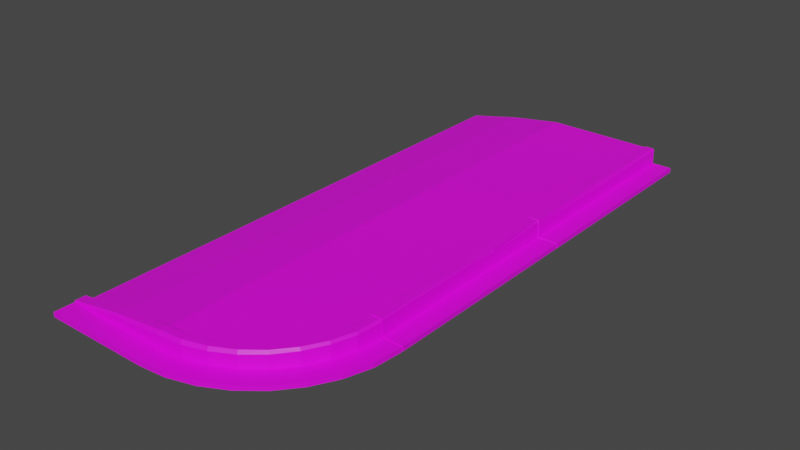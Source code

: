 # Source: Backhii_Sidewalk04.blend  (saved by Blender 3.1.7; exported with 4.5.12 LTS)
import bpy
from mathutils import Matrix  # noqa: F401  (used for matrix-valued properties, if any)

bpy.ops.wm.read_factory_settings(use_empty=True)
scene = bpy.context.scene
scene.name = 'Scene'

# ---- collections
col_collection = bpy.data.collections.new('Collection'); scene.collection.children.link(col_collection)

# ---- images (referenced by path relative to the original .blend; pixels are not part of the script)
import os
ASSET_DIR = os.environ.get("B2B_ASSET_DIR", "")  # directory of the original .blend (textures are referenced by path, not embedded)
HERE = os.path.dirname(os.path.abspath(__file__))  # packed textures are extracted next to this script under _unpacked/

def load_image(name, relpath, width, height, colorspace="sRGB"):
    """Load a texture the original file referenced (path relative to the .blend, or extracted next to this script)."""
    p = next((c for c in (os.path.join(HERE, relpath), os.path.join(ASSET_DIR, relpath)) if relpath and os.path.exists(c)), "")
    if p:
        img = bpy.data.images.load(p, check_existing=True)
        img.name = name
    else:  # same state as the original file: an image datablock whose file is absent (Cycles renders it pink)
        img = bpy.data.images.new(name, width, height)
        img.source = "FILE"
        img.filepath = "//" + (relpath or name)
    img.colorspace_settings.name = colorspace
    return img
img_788_png_002 = load_image('788.png.002', '788.png', 1024, 1024, 'sRGB')
img_788_png_001 = load_image('788.png.001', '788.png', 1024, 1024, 'sRGB')

# ---- materials (node trees are filled in below, after node groups)
mat_m_backhill_sidewalk = bpy.data.materials.new('M_Backhill_Sidewalk')
mat_m_backhill_sidewalk.use_transparent_shadow = False
mat_m_backhill_ground_snow = bpy.data.materials.new('M_Backhill_Ground_Snow')
mat_m_backhill_ground_snow.use_transparent_shadow = False

# ---- material node trees
mat_m_backhill_sidewalk.use_nodes = True; mat_m_backhill_sidewalk.node_tree.nodes.clear()
_N = mat_m_backhill_sidewalk.node_tree.nodes; _L = mat_m_backhill_sidewalk.node_tree.links
n0 = _N.new('ShaderNodeBsdfPrincipled'); n0.name = 'Principled BSDF'; n0.location = (10, 300)
n0.distribution = 'GGX'
n0.subsurface_method = 'RANDOM_WALK_SKIN'
n0.inputs[3].default_value = 1.45
n0.inputs[27].default_value = (0.0, 0.0, 0.0, 1.0)
n0.inputs[28].default_value = 1.0
n1 = _N.new('ShaderNodeOutputMaterial'); n1.name = 'Material Output'; n1.location = (300, 300)
n2 = _N.new('ShaderNodeTexImage'); n2.name = '이미지 텍스처'; n2.location = (-528, 26)
n2.image = img_788_png_002
_L.new(n0.outputs[0], n1.inputs[0])
_L.new(n2.outputs[0], n0.inputs[0])
n1.is_active_output = True
mat_m_backhill_ground_snow.use_nodes = True; mat_m_backhill_ground_snow.node_tree.nodes.clear()
_N = mat_m_backhill_ground_snow.node_tree.nodes; _L = mat_m_backhill_ground_snow.node_tree.links
n0 = _N.new('ShaderNodeBsdfPrincipled'); n0.name = 'Principled BSDF'; n0.location = (10, 300)
n0.distribution = 'GGX'
n0.subsurface_method = 'RANDOM_WALK_SKIN'
n0.inputs[3].default_value = 1.45
n0.inputs[27].default_value = (0.0, 0.0, 0.0, 1.0)
n0.inputs[28].default_value = 1.0
n1 = _N.new('ShaderNodeOutputMaterial'); n1.name = 'Material Output'; n1.location = (300, 300)
n2 = _N.new('ShaderNodeTexImage'); n2.name = '이미지 텍스처'; n2.location = (-629, 75)
n2.image = img_788_png_001
_L.new(n0.outputs[0], n1.inputs[0])
_L.new(n2.outputs[0], n0.inputs[0])
n1.is_active_output = True

# ---- world
world_world = bpy.data.worlds.new('World'); scene.world = world_world
world_world.use_nodes = True; world_world.node_tree.nodes.clear()
_N = world_world.node_tree.nodes; _L = world_world.node_tree.links
n0 = _N.new('ShaderNodeOutputWorld'); n0.name = 'World Output'; n0.location = (300, 300)
n1 = _N.new('ShaderNodeBackground'); n1.name = 'Background'; n1.location = (10, 300)
n1.inputs[0].default_value = (0.05088, 0.05088, 0.05088, 1.0)
_L.new(n1.outputs[0], n0.inputs[0])
n0.is_active_output = True
world_world.color = (0.05088, 0.05088, 0.05088)
world_world.use_sun_shadow = False
world_world.sun_shadow_jitter_overblur = 0.0

# ---- meshes
me_sm_backhill_sidewalk_03e_md_001 = bpy.data.meshes.new('SM_Backhill_Sidewalk_03e.md.001')
me_sm_backhill_sidewalk_03e_md_001.from_pydata([(0.01302, -7.949, 0.065), (0.0, -7.917, 4.848e-16), (0.01302, -7.949, 4.868e-16), (3.155, -4.0, 0.2962), (3.165, -4.0, 0.2392), (3.165, -3.981, 0.2964), (0.01302, -7.665, 0.065), (0.005, -7.655, 0.08), (0.0, -7.653, 4.686e-16), (3.15, -3.037, 0.3057), (3.165, -3.981, 0.2964), (3.165, -4.0, 0.2392), (3.165, -3.015, 0.2862), (3.15, -3.037, 0.3057), (3.145, -3.003, 0.2894), (3.13, -3.015, 0.3059), (3.165, -3.015, 0.2862), (3.165, -6.013, 0.0709), (3.122, -6.0, 0.2488), (3.165, -6.013, 0.267), (3.122, -6.0, 0.0409), (3.122, -6.0, 0.2488), (3.165, -5.992, 0.0709), (3.165, -5.993, 0.2808), (3.122, -6.0, 0.0409), (3.117, -6.0, 0.2739), (3.0, -6.0, 0.268), (3.03, -6.012, 0.293), (3.14, -6.013, 0.293), (3.0, -6.0, 0.268), (3.117, -6.0, 0.2739), (3.012, -5.987, 0.2962), (3.155, -5.991, 0.2962), (3.14, -6.013, 0.293), (3.165, -6.013, 0.267), (3.117, -6.0, 0.2739), (3.122, -6.0, 0.2488), (3.117, -6.0, 0.2739), (3.165, -5.993, 0.2808), (3.155, -5.991, 0.2962), (3.122, -6.0, 0.2488), (3.165, -0.02041, 0.0709), (3.122, -0.0004134, 0.2488), (3.165, -0.02041, 0.267), (3.122, -0.0004134, 0.0409), (3.14, -0.02041, 0.293), (3.165, -0.02041, 0.267), (3.117, -0.0004134, 0.2739), (3.122, -0.0004134, 0.2488), (3.417, -0.0004134, 0.0409), (3.122, -0.0004134, 0.0409), (3.165, -0.02041, 0.0709), (3.449, -0.02041, 0.0709), (3.449, -0.02041, 0.0059), (3.417, -0.0004134, 0.0409), (3.449, -0.02041, 0.0709), (3.417, -0.0004134, 0.0059), (3.165, -3.015, 0.0709), (3.153, -3.0, 0.26), (3.165, -3.015, 0.2862), (3.153, -3.0, 0.0409), (3.165, -3.015, 0.2862), (3.153, -3.0, 0.26), (3.144, -3.0, 0.286), (3.145, -3.003, 0.2894), (3.417, -3.0, 0.0409), (3.153, -3.0, 0.0409), (3.165, -3.015, 0.0709), (3.449, -3.015, 0.0709), (3.449, -3.015, 0.0059), (3.417, -3.0, 0.0409), (3.449, -3.015, 0.0709), (3.417, -3.0, 0.0059), (3.153, -3.0, 0.26), (3.153, -3.0, 0.0409), (3.165, -2.987, 0.0709), (3.165, -2.987, 0.2507), (3.165, -2.987, 0.2507), (3.155, -2.987, 0.3059), (3.144, -3.0, 0.286), (3.153, -3.0, 0.26), (3.165, -2.987, 0.0709), (3.417, -3.0, 0.0409), (3.449, -2.987, 0.0709), (3.153, -3.0, 0.0409), (3.449, -2.987, 0.0059), (3.449, -2.987, 0.0709), (3.417, -3.0, 0.0409), (3.417, -3.0, 0.0059), (3.0, -3.0, 0.268), (3.144, -3.0, 0.286), (3.012, -2.987, 0.3059), (3.155, -2.987, 0.3059), (3.03, -1.505, 0.2954), (3.008, -1.5, 0.2877), (3.012, -2.987, 0.3059), (3.03, -0.02041, 0.293), (3.117, -0.0004134, 0.2739), (3.0, 1.641e-17, 0.268), (3.03, -0.02041, 0.293), (3.14, -0.02041, 0.293), (0.0, -7.653, 4.686e-16), (0.005, -7.512, 0.08), (0.0, -7.5, 4.592e-16), (0.005, -7.655, 0.08), (0.0, -7.917, 4.848e-16), (0.01302, -7.665, 0.065), (0.0, -7.653, 4.686e-16), (0.01302, -7.949, 0.065), (3.165, -4.5, 0.2865), (3.165, -4.5, 0.0709), (3.165, -4.0, 0.2392), (3.165, -3.015, 0.0709), (3.165, -3.015, 0.2862), (3.048, -4.516, 0.2962), (3.157, -4.5, 0.2962), (3.155, -4.0, 0.2962), (3.012, -3.015, 0.3058), (3.165, -3.981, 0.2964), (3.15, -3.037, 0.3057), (3.13, -3.015, 0.3059), (3.131, -6.351, 0.2576), (3.165, -6.013, 0.0709), (3.165, -6.013, 0.267), (3.131, -6.351, 0.065), (3.033, -6.659, 0.2541), (3.033, -6.659, 0.065), (2.877, -6.943, 0.2506), (2.877, -6.943, 0.065), (2.669, -7.191, 0.2471), (2.669, -7.191, 0.065), (2.417, -7.394, 0.2436), (2.417, -7.394, 0.065), (2.13, -7.544, 0.24), (2.13, -7.544, 0.065), (1.819, -7.636, 0.2365), (1.819, -7.636, 0.065), (1.495, -7.665, 0.233), (1.495, -7.665, 0.065), (0.754, -7.665, 0.172), (0.754, -7.665, 0.065), (0.01302, -7.665, 0.065), (3.106, -6.346, 0.2874), (3.165, -6.013, 0.267), (3.14, -6.013, 0.293), (3.131, -6.351, 0.2576), (3.01, -6.65, 0.2877), (3.033, -6.659, 0.2541), (2.856, -6.929, 0.288), (2.877, -6.943, 0.2506), (2.651, -7.174, 0.2883), (2.669, -7.191, 0.2471), (2.417, -7.394, 0.2436), (2.403, -7.373, 0.2886), (2.13, -7.544, 0.24), (2.12, -7.521, 0.2889), (1.819, -7.636, 0.2365), (1.814, -7.611, 0.2892), (1.495, -7.665, 0.233), (1.495, -7.64, 0.2895), (0.75, -7.648, 0.2078), (0.754, -7.665, 0.172), (0.01302, -7.665, 0.065), (0.005, -7.655, 0.08), (2.999, -6.323, 0.2874), (3.14, -6.013, 0.293), (3.03, -6.012, 0.293), (3.106, -6.346, 0.2874), (2.909, -6.606, 0.2877), (3.01, -6.65, 0.2877), (2.856, -6.929, 0.288), (2.765, -6.867, 0.288), (2.651, -7.174, 0.2883), (2.574, -7.095, 0.2883), (2.403, -7.373, 0.2886), (2.343, -7.281, 0.2886), (2.079, -7.419, 0.2889), (2.12, -7.521, 0.2889), (1.814, -7.611, 0.2892), (1.794, -7.503, 0.2892), (1.495, -7.64, 0.2895), (1.495, -7.53, 0.2895), (0.75, -7.648, 0.2078), (0.75, -7.521, 0.2078), (0.005, -7.655, 0.08), (0.005, -7.512, 0.08), (3.048, -4.516, 0.2962), (3.012, -3.015, 0.3058), (3.008, -4.5, 0.2933), (3.01, -5.291, 0.2916), (3.028, -5.291, 0.2962), (3.012, -5.987, 0.2962), (3.165, -5.291, 0.2835), (3.155, -5.991, 0.2962), (3.165, -5.993, 0.2808), (3.156, -5.291, 0.2962), (3.165, -4.5, 0.2865), (3.157, -4.5, 0.2962), (3.155, -4.0, 0.2962), (3.165, -4.0, 0.2392), (3.165, -5.291, 0.2835), (3.165, -5.291, 0.0709), (3.165, -5.993, 0.2808), (3.165, -5.992, 0.0709), (3.028, -5.291, 0.2962), (3.012, -5.987, 0.2962), (3.155, -5.991, 0.2962), (3.156, -5.291, 0.2962), (3.155, -2.987, 0.3059), (3.03, -1.505, 0.2954), (3.012, -2.987, 0.3059), (3.14, -1.505, 0.2954), (3.03, -0.02041, 0.293), (3.14, -0.02041, 0.293), (3.449, -1.505, 0.0709), (3.165, -2.987, 0.0709), (3.449, -2.987, 0.0709), (3.165, -1.505, 0.0709), (3.449, -0.02041, 0.0709), (3.165, -0.02041, 0.0709), (3.449, -2.987, 0.0059), (3.449, -1.505, 0.0059), (3.449, -2.987, 0.0709), (3.449, -1.505, 0.0709), (3.449, -0.02041, 0.0059), (3.449, -0.02041, 0.0709), (3.012, -3.015, 0.3058), (3.13, -3.015, 0.3059), (3.0, -3.0, 0.268), (3.144, -3.0, 0.286), (3.145, -3.003, 0.2894), (0.754, -7.949, 0.065), (0.01302, -7.949, 0.065), (0.01302, -7.949, 4.868e-16), (0.754, -7.949, 4.868e-16), (1.495, -7.949, 0.065), (1.495, -7.949, 4.868e-16), (1.872, -7.915, 0.065), (1.872, -7.915, 4.846e-16), (2.236, -7.808, 0.065), (2.236, -7.808, 4.781e-16), (2.572, -7.632, 0.065), (2.572, -7.632, 4.673e-16), (2.868, -7.394, 0.065), (2.868, -7.394, 4.528e-16), (3.111, -7.104, 0.065), (3.111, -7.104, 4.35e-16), (3.294, -6.771, 0.065), (3.294, -6.771, 4.146e-16), (3.408, -6.41, 0.065), (3.408, -6.41, 3.925e-16), (3.449, -6.016, 0.0059), (3.449, -6.016, 0.0709), (0.7475, -7.499, 0.157), (0.0, -7.5, 4.592e-16), (0.005, -7.512, 0.08), (0.75, -7.521, 0.2078), (1.495, -7.499, 0.268), (1.495, -7.53, 0.2895), (1.788, -7.473, 0.268), (1.794, -7.503, 0.2892), (2.067, -7.39, 0.268), (2.079, -7.419, 0.2889), (2.326, -7.255, 0.268), (2.343, -7.281, 0.2886), (2.553, -7.073, 0.268), (2.574, -7.095, 0.2883), (2.74, -6.85, 0.268), (2.765, -6.867, 0.288), (2.881, -6.594, 0.268), (2.909, -6.606, 0.2877), (2.969, -6.316, 0.268), (2.999, -6.323, 0.2874), (3.03, -6.012, 0.293), (3.0, -6.0, 0.268), (0.01302, -7.949, 0.065), (0.754, -7.665, 0.065), (0.01302, -7.665, 0.065), (0.754, -7.949, 0.065), (1.495, -7.665, 0.065), (1.495, -7.949, 0.065), (1.819, -7.636, 0.065), (1.872, -7.915, 0.065), (2.236, -7.808, 0.065), (2.13, -7.544, 0.065), (2.572, -7.632, 0.065), (2.417, -7.394, 0.065), (2.868, -7.394, 0.065), (2.669, -7.191, 0.065), (3.111, -7.104, 0.065), (2.877, -6.943, 0.065), (3.294, -6.771, 0.065), (3.033, -6.659, 0.065), (3.131, -6.351, 0.065), (3.408, -6.41, 0.065), (3.449, -6.016, 0.0709), (3.165, -6.013, 0.0709), (3.449, -4.5, 0.0709), (3.449, -3.015, 0.0059), (3.449, -3.015, 0.0709), (3.449, -4.5, 0.0059), (3.449, -5.291, 0.0059), (3.449, -5.291, 0.0709), (3.449, -5.992, 0.0709), (3.449, -5.992, 0.0059), (3.165, -4.5, 0.0709), (3.449, -3.015, 0.0709), (3.165, -3.015, 0.0709), (3.449, -4.5, 0.0709), (3.449, -5.291, 0.0709), (3.165, -5.291, 0.0709), (3.165, -5.992, 0.0709), (3.449, -5.992, 0.0709), (3.417, -6.001, 0.0409), (3.165, -6.013, 0.0709), (3.449, -6.016, 0.0709), (3.122, -6.0, 0.0409), (3.165, -5.992, 0.0709), (3.449, -5.992, 0.0709), (3.449, -6.016, 0.0059), (3.417, -6.001, 0.0409), (3.449, -6.016, 0.0709), (3.417, -6.001, 0.0059), (3.449, -5.992, 0.0059), (3.449, -5.992, 0.0709), (3.165, -2.987, 0.2507), (3.14, -1.505, 0.2954), (3.155, -2.987, 0.3059), (3.165, -1.505, 0.2389), (3.165, -0.02041, 0.267), (3.14, -0.02041, 0.293), (3.165, -1.505, 0.2389), (3.165, -2.987, 0.2507), (3.165, -2.987, 0.0709), (3.165, -1.505, 0.0709), (3.165, -0.02041, 0.0709), (3.165, -0.02041, 0.267), (3.0, -4.5, 0.268), (3.0, -3.0, 0.268), (3.0, -5.291, 0.268), (3.01, -5.291, 0.2916), (3.012, -5.987, 0.2962), (3.0, -6.0, 0.268), (3.012, -2.987, 0.3059), (3.0, -1.5, 0.268), (3.0, -3.0, 0.268), (3.0, 1.641e-17, 0.268), (1.495, 1.641e-17, 0.268), (3.0, -1.5, 0.268), (3.0, 1.641e-17, 0.268), (1.495, -1.535, 0.268), (3.0, -3.0, 0.268), (0.7475, 9.614e-18, 0.157), (1.495, -5.291, 0.268), (3.0, -4.5, 0.268), (0.7475, -1.553, 0.157), (0.0, 0.0, 0.0), (3.0, -5.291, 0.268), (0.0, -1.571, 9.617e-17), (0.7475, -5.291, 0.157), (0.0, -5.291, 3.24e-16), (0.0, -5.998, 3.673e-16), (0.7475, -7.499, 0.157), (0.0, -7.5, 4.592e-16), (0.7475, -5.999, 0.157), (1.495, -7.499, 0.268), (1.495, -5.999, 0.268), (1.788, -7.473, 0.268), (3.0, -6.0, 0.268), (2.067, -7.39, 0.268), (2.969, -6.316, 0.268), (2.326, -7.255, 0.268), (2.881, -6.594, 0.268), (2.553, -7.073, 0.268), (2.74, -6.85, 0.268)], [], [(0, 1, 2), (3, 4, 5), (6, 7, 8), (9, 10, 11), (11, 12, 9), (13, 14, 15), (14, 13, 16), (17, 18, 19), (18, 17, 20), (21, 22, 23), (22, 21, 24), (25, 26, 27), (25, 27, 28), (29, 30, 31), (32, 31, 30), (33, 34, 35), (34, 36, 35), (37, 38, 39), (38, 37, 40), (41, 42, 43), (42, 41, 44), (45, 46, 47), (46, 48, 47), (49, 50, 51), (49, 51, 52), (53, 54, 55), (54, 53, 56), (57, 58, 59), (58, 57, 60), (61, 62, 63), (61, 63, 64), (65, 66, 67), (67, 68, 65), (69, 70, 71), (70, 69, 72), (73, 74, 75), (73, 75, 76), (77, 78, 79), (77, 79, 80), (81, 82, 83), (82, 81, 84), (85, 86, 87), (85, 87, 88), (89, 90, 91), (92, 91, 90), (93, 94, 95), (94, 93, 96), (97, 98, 99), (99, 100, 97), (101, 102, 103), (102, 101, 104), (105, 106, 107), (106, 105, 108), (109, 110, 111), (110, 112, 111), (112, 113, 111), (114, 115, 116), (116, 117, 114), (117, 116, 118), (117, 118, 119), (119, 120, 117), (121, 122, 123), (124, 122, 121), (125, 124, 121), (124, 125, 126), (127, 126, 125), (127, 128, 126), (129, 128, 127), (128, 129, 130), (131, 130, 129), (130, 131, 132), (133, 132, 131), (132, 133, 134), (135, 134, 133), (134, 135, 136), (137, 136, 135), (136, 137, 138), (139, 138, 137), (138, 139, 140), (139, 141, 140), (142, 143, 144), (143, 142, 145), (146, 145, 142), (145, 146, 147), (148, 147, 146), (147, 148, 149), (150, 149, 148), (149, 150, 151), (152, 151, 150), (150, 153, 152), (154, 152, 153), (153, 155, 154), (155, 156, 154), (155, 157, 156), (157, 158, 156), (157, 159, 158), (160, 158, 159), (158, 160, 161), (160, 162, 161), (162, 160, 163), (164, 165, 166), (167, 165, 164), (168, 167, 164), (167, 168, 169), (168, 170, 169), (168, 171, 170), (171, 172, 170), (172, 171, 173), (173, 174, 172), (174, 173, 175), (176, 174, 175), (174, 176, 177), (176, 178, 177), (178, 176, 179), (179, 180, 178), (180, 179, 181), (181, 182, 180), (182, 181, 183), (184, 182, 183), (184, 183, 185), (186, 187, 188), (189, 186, 188), (186, 189, 190), (190, 189, 191), (192, 193, 194), (193, 192, 195), (196, 195, 192), (195, 196, 197), (196, 198, 197), (198, 196, 199), (200, 110, 109), (201, 110, 200), (202, 201, 200), (201, 202, 203), (204, 205, 206), (206, 207, 204), (114, 204, 207), (207, 115, 114), (208, 209, 210), (209, 208, 211), (212, 209, 211), (211, 213, 212), (214, 215, 216), (215, 214, 217), (218, 217, 214), (217, 218, 219), (220, 221, 222), (222, 221, 223), (221, 224, 223), (223, 224, 225), (226, 227, 228), (227, 229, 228), (229, 227, 230), (231, 232, 233), (231, 233, 234), (235, 231, 234), (235, 234, 236), (236, 237, 235), (237, 236, 238), (239, 237, 238), (239, 238, 240), (241, 239, 240), (241, 240, 242), (243, 241, 242), (243, 242, 244), (244, 245, 243), (245, 244, 246), (247, 245, 246), (246, 248, 247), (248, 249, 247), (249, 248, 250), (251, 249, 250), (249, 251, 252), (253, 254, 255), (255, 256, 253), (257, 253, 256), (257, 256, 258), (258, 259, 257), (259, 258, 260), (260, 261, 259), (261, 260, 262), (262, 263, 261), (263, 262, 264), (264, 265, 263), (265, 264, 266), (266, 267, 265), (267, 266, 268), (269, 267, 268), (269, 268, 270), (271, 269, 270), (270, 272, 271), (273, 271, 272), (271, 273, 274), (275, 276, 277), (275, 278, 276), (278, 279, 276), (278, 280, 279), (280, 281, 279), (281, 280, 282), (283, 281, 282), (281, 283, 284), (285, 284, 283), (284, 285, 286), (287, 286, 285), (286, 287, 288), (289, 288, 287), (288, 289, 290), (291, 290, 289), (290, 291, 292), (293, 292, 291), (291, 294, 293), (293, 294, 295), (293, 295, 296), (297, 298, 299), (300, 298, 297), (301, 300, 297), (297, 302, 301), (303, 301, 302), (304, 301, 303), (305, 306, 307), (308, 306, 305), (309, 308, 305), (305, 310, 309), (311, 309, 310), (312, 309, 311), (313, 314, 315), (313, 316, 314), (313, 317, 316), (317, 313, 318), (319, 320, 321), (320, 319, 322), (323, 320, 322), (323, 324, 320), (325, 326, 327), (326, 325, 328), (329, 326, 328), (326, 329, 330), (331, 332, 333), (333, 334, 331), (334, 335, 331), (331, 335, 336), (337, 187, 338), (187, 337, 188), (339, 188, 337), (188, 339, 340), (339, 341, 340), (341, 339, 342), (343, 344, 345), (344, 343, 94), (96, 344, 94), (344, 96, 346), (347, 348, 349), (348, 347, 350), (350, 351, 348), (352, 350, 347), (353, 351, 350), (351, 353, 354), (350, 352, 355), (353, 350, 355), (356, 355, 352), (354, 353, 357), (355, 356, 358), (359, 355, 358), (355, 359, 353), (358, 360, 359), (361, 359, 360), (362, 361, 363), (359, 361, 364), (361, 362, 364), (364, 353, 359), (365, 364, 362), (353, 364, 366), (364, 365, 366), (366, 357, 353), (367, 366, 365), (366, 368, 357), (369, 366, 367), (366, 370, 368), (371, 366, 369), (366, 372, 370), (366, 371, 373), (366, 374, 372), (366, 373, 374)])
me_sm_backhill_sidewalk_03e_md_001.polygons.foreach_set('material_index', [0, 0, 0, 0, 0, 0, 0, 0, 0, 0, 0, 0, 0, 0, 0, 0, 0, 0, 0, 0, 0, 0, 0, 0, 0, 0, 0, 0, 0, 0, 0, 0, 0, 0, 0, 0, 0, 0, 0, 0, 0, 0, 0, 0, 0, 0, 0, 0, 0, 0, 0, 0, 0, 0, 0, 0, 0, 0, 0, 0, 0, 0, 0, 0, 0, 0, 0, 0, 0, 0, 0, 0, 0, 0, 0, 0, 0, 0, 0, 0, 0, 0, 0, 0, 0, 0, 0, 0, 0, 0, 0, 0, 0, 0, 0, 0, 0, 0, 0, 0, 0, 0, 0, 0, 0, 0, 0, 0, 0, 0, 0, 0, 0, 0, 0, 0, 0, 0, 0, 0, 0, 0, 0, 0, 0, 0, 0, 0, 0, 0, 0, 0, 0, 0, 0, 0, 0, 0, 0, 0, 0, 0, 0, 0, 0, 0, 0, 0, 0, 0, 0, 0, 0, 0, 0, 0, 0, 0, 0, 0, 0, 0, 0, 0, 0, 0, 0, 0, 0, 0, 0, 0, 0, 0, 0, 0, 0, 0, 0, 0, 0, 0, 0, 0, 0, 0, 0, 0, 0, 0, 0, 0, 0, 0, 0, 0, 0, 0, 0, 0, 0, 0, 0, 0, 0, 0, 0, 0, 0, 0, 0, 0, 0, 0, 0, 0, 0, 0, 0, 0, 0, 0, 0, 0, 0, 0, 0, 0, 0, 0, 0, 0, 0, 0, 0, 0, 0, 0, 0, 0, 0, 1, 1, 1, 1, 1, 1, 1, 1, 1, 1, 2, 2, 2, 2, 2, 2, 2, 2, 2, 2, 2, 2, 2, 2, 2, 2, 2, 2, 2, 2, 2, 2, 2, 2, 2, 2, 2, 2, 2, 2, 2, 2])
_uv = me_sm_backhill_sidewalk_03e_md_001.uv_layers.new(name='UV_SINGLE')
_uv.uv.foreach_set('vector', [0.9824, 0.9775, 1.0, 0.9724, 0.9844, 0.9859, 0.1554, 0.4912, 0.1392, 0.4917, 0.153, 0.4893, 0.9727, 0.941, 0.9731, 0.9388, 0.9922, 0.9375, 0.151, 0.375, 0.153, 0.4893, 0.1392, 0.4917, 0.1392, 0.4917, 0.1448, 0.3726, 0.151, 0.375, 0.151, 0.375, 0.1504, 0.3706, 0.1555, 0.3726, 0.1504, 0.3706, 0.151, 0.375, 0.1448, 0.3726, 0.1165, 0.7375, 0.1591, 0.7317, 0.1626, 0.7356, 0.1591, 0.7317, 0.1165, 0.7375, 0.1205, 0.7334, 0.1591, 0.7317, 0.1151, 0.7295, 0.1631, 0.7278, 0.1151, 0.7295, 0.1591, 0.7317, 0.1205, 0.7334, 0.1721, 0.7312, 0.208, 0.7302, 0.198, 0.7329, 0.1721, 0.7312, 0.198, 0.7329, 0.1703, 0.7349, 0.208, 0.7302, 0.1721, 0.7312, 0.2008, 0.7283, 0.1669, 0.7275, 0.2008, 0.7283, 0.1721, 0.7312, 0.1703, 0.7349, 0.1626, 0.7356, 0.1721, 0.7312, 0.1626, 0.7356, 0.1591, 0.7317, 0.1721, 0.7312, 0.1721, 0.7312, 0.1631, 0.7278, 0.1669, 0.7275, 0.1631, 0.7278, 0.1721, 0.7312, 0.1591, 0.7317, 0.08856, 0.006836, 0.1366, 0.002441, 0.1383, 0.007812, 0.1366, 0.002441, 0.08856, 0.006836, 0.09314, 0.001953, 0.1472, 0.007812, 0.1383, 0.007812, 0.1497, 0.003418, 0.1383, 0.007812, 0.1366, 0.002441, 0.1497, 0.003418, 0.02209, 0.003906, 0.09314, 0.001953, 0.08856, 0.006836, 0.02209, 0.003906, 0.08856, 0.006836, 0.01627, 0.007812, -3.055e-05, 0.007324, 0.02209, 0.003906, 0.01627, 0.007812, 0.02209, 0.003906, -3.055e-05, 0.007324, 0.007919, 0.0, 0.08978, 0.373, 0.1381, 0.3701, 0.1448, 0.3726, 0.1381, 0.3701, 0.08978, 0.373, 0.08685, 0.3701, 0.1448, 0.3726, 0.1381, 0.3701, 0.1503, 0.3701, 0.1448, 0.3726, 0.1503, 0.3701, 0.1504, 0.3706, 0.02309, 0.3706, 0.08685, 0.3701, 0.08978, 0.373, 0.08978, 0.373, 0.01816, 0.375, 0.02309, 0.3706, 0.002234, 0.375, 0.02309, 0.3706, 0.01816, 0.375, 0.02309, 0.3706, 0.002234, 0.375, 0.008362, 0.3706, 0.1381, 0.3701, 0.08685, 0.3701, 0.08966, 0.3672, 0.1381, 0.3701, 0.08966, 0.3672, 0.1355, 0.3677, 0.1355, 0.3677, 0.1497, 0.3677, 0.1503, 0.3701, 0.1355, 0.3677, 0.1503, 0.3701, 0.1381, 0.3701, 0.08966, 0.3672, 0.02309, 0.3706, 0.01797, 0.3667, 0.02309, 0.3706, 0.08966, 0.3672, 0.08685, 0.3701, 0.002071, 0.3667, 0.01797, 0.3667, 0.02309, 0.3706, 0.002071, 0.3667, 0.02309, 0.3706, 0.008362, 0.3706, 0.1956, 0.3696, 0.1503, 0.3701, 0.1858, 0.3677, 0.1497, 0.3677, 0.1858, 0.3677, 0.1503, 0.3701, 0.1788, 0.188, 0.1849, 0.187, 0.1858, 0.3677, 0.1849, 0.187, 0.1788, 0.188, 0.1753, 0.007324, 0.1497, 0.003418, 0.1853, 0.004883, 0.1753, 0.007324, 0.1753, 0.007324, 0.1472, 0.007812, 0.1497, 0.003418, 0.9922, 0.9375, 0.9722, 0.9225, 0.9805, 0.9143, 0.9722, 0.9225, 0.9922, 0.9375, 0.9731, 0.9388, 1.0, 0.9724, 0.9727, 0.941, 0.9922, 0.9375, 0.9727, 0.941, 1.0, 0.9724, 0.9824, 0.9775, 0.1547, 0.5518, 0.09955, 0.5525, 0.1392, 0.4917, 0.09955, 0.5525, 0.08978, 0.373, 0.1392, 0.4917, 0.08978, 0.373, 0.1448, 0.3726, 0.1392, 0.4917, 0.186, 0.5532, 0.1578, 0.5518, 0.1554, 0.4912, 0.1554, 0.4912, 0.186, 0.3716, 0.186, 0.5532, 0.186, 0.3716, 0.1554, 0.4912, 0.153, 0.4893, 0.186, 0.3716, 0.153, 0.4893, 0.151, 0.375, 0.151, 0.375, 0.1555, 0.3726, 0.186, 0.3716, 0.1736, 0.7731, 0.1165, 0.7375, 0.1626, 0.7356, 0.1267, 0.7782, 0.1165, 0.7375, 0.1736, 0.7731, 0.197, 0.8092, 0.1267, 0.7782, 0.1736, 0.7731, 0.1267, 0.7782, 0.197, 0.8092, 0.1519, 0.818, 0.2349, 0.8435, 0.1519, 0.818, 0.197, 0.8092, 0.2349, 0.8435, 0.1937, 0.8561, 0.1519, 0.818, 0.2866, 0.874, 0.1937, 0.8561, 0.2349, 0.8435, 0.1937, 0.8561, 0.2866, 0.874, 0.2517, 0.8901, 0.3506, 0.8994, 0.2517, 0.8901, 0.2866, 0.874, 0.2517, 0.8901, 0.3506, 0.8994, 0.3235, 0.9182, 0.4238, 0.9183, 0.3235, 0.9182, 0.3506, 0.8994, 0.3235, 0.9182, 0.4238, 0.9183, 0.4058, 0.9388, 0.5034, 0.9301, 0.4058, 0.9388, 0.4238, 0.9183, 0.4058, 0.9388, 0.5034, 0.9301, 0.4944, 0.9512, 0.5854, 0.9348, 0.4944, 0.9512, 0.5034, 0.9301, 0.4944, 0.9512, 0.5854, 0.9348, 0.584, 0.9554, 0.7769, 0.9387, 0.584, 0.9554, 0.5854, 0.9348, 0.584, 0.9554, 0.7769, 0.9387, 0.7793, 0.9518, 0.7769, 0.9387, 0.9727, 0.941, 0.7793, 0.9518, 0.1826, 0.772, 0.1626, 0.7356, 0.1703, 0.7349, 0.1626, 0.7356, 0.1826, 0.772, 0.1736, 0.7731, 0.2064, 0.8074, 0.1736, 0.7731, 0.1826, 0.772, 0.1736, 0.7731, 0.2064, 0.8074, 0.197, 0.8092, 0.2441, 0.8406, 0.197, 0.8092, 0.2064, 0.8074, 0.197, 0.8092, 0.2441, 0.8406, 0.2349, 0.8435, 0.2952, 0.87, 0.2349, 0.8435, 0.2441, 0.8406, 0.2349, 0.8435, 0.2952, 0.87, 0.2866, 0.874, 0.3506, 0.8994, 0.2866, 0.874, 0.2952, 0.87, 0.2952, 0.87, 0.3579, 0.8942, 0.3506, 0.8994, 0.4238, 0.9183, 0.3506, 0.8994, 0.3579, 0.8942, 0.3579, 0.8942, 0.4292, 0.9122, 0.4238, 0.9183, 0.4292, 0.9122, 0.5034, 0.9301, 0.4238, 0.9183, 0.4292, 0.9122, 0.5063, 0.9233, 0.5034, 0.9301, 0.5063, 0.9233, 0.5854, 0.9348, 0.5034, 0.9301, 0.5063, 0.9233, 0.5854, 0.9275, 0.5854, 0.9348, 0.7773, 0.9339, 0.5854, 0.9348, 0.5854, 0.9275, 0.5854, 0.9348, 0.7773, 0.9339, 0.7769, 0.9387, 0.7773, 0.9339, 0.9727, 0.941, 0.7769, 0.9387, 0.9727, 0.941, 0.7773, 0.9339, 0.9731, 0.9388, 0.2084, 0.7688, 0.1703, 0.7349, 0.198, 0.7329, 0.1826, 0.772, 0.1703, 0.7349, 0.2084, 0.7688, 0.2312, 0.8024, 0.1826, 0.772, 0.2084, 0.7688, 0.1826, 0.772, 0.2312, 0.8024, 0.2064, 0.8074, 0.2312, 0.8024, 0.2441, 0.8406, 0.2064, 0.8074, 0.2312, 0.8024, 0.2668, 0.8335, 0.2441, 0.8406, 0.2668, 0.8335, 0.2952, 0.87, 0.2441, 0.8406, 0.2952, 0.87, 0.2668, 0.8335, 0.3149, 0.8608, 0.3149, 0.8608, 0.3579, 0.8942, 0.2952, 0.87, 0.3579, 0.8942, 0.3149, 0.8608, 0.3733, 0.8834, 0.4399, 0.9001, 0.3579, 0.8942, 0.3733, 0.8834, 0.3579, 0.8942, 0.4399, 0.9001, 0.4292, 0.9122, 0.4399, 0.9001, 0.5063, 0.9233, 0.4292, 0.9122, 0.5063, 0.9233, 0.4399, 0.9001, 0.5122, 0.9106, 0.5122, 0.9106, 0.5854, 0.9275, 0.5063, 0.9233, 0.5854, 0.9275, 0.5122, 0.9106, 0.5874, 0.9144, 0.5874, 0.9144, 0.7773, 0.9339, 0.5854, 0.9275, 0.7773, 0.9339, 0.5874, 0.9144, 0.7793, 0.9186, 0.9731, 0.9388, 0.7773, 0.9339, 0.7793, 0.9186, 0.9731, 0.9388, 0.7793, 0.9186, 0.9722, 0.9225, 0.186, 0.5532, 0.186, 0.3716, 0.1959, 0.5513, 0.2006, 0.6462, 0.186, 0.5532, 0.1959, 0.5513, 0.186, 0.5532, 0.2006, 0.6462, 0.1958, 0.6465, 0.1958, 0.6465, 0.2006, 0.6462, 0.2008, 0.7283, 0.1598, 0.6467, 0.1669, 0.7275, 0.1631, 0.7278, 0.1669, 0.7275, 0.1598, 0.6467, 0.1637, 0.6467, 0.1547, 0.5518, 0.1637, 0.6467, 0.1598, 0.6467, 0.1637, 0.6467, 0.1547, 0.5518, 0.1578, 0.5518, 0.1547, 0.5518, 0.1554, 0.4912, 0.1578, 0.5518, 0.1554, 0.4912, 0.1547, 0.5518, 0.1392, 0.4917, 0.1598, 0.6467, 0.09955, 0.5525, 0.1547, 0.5518, 0.1067, 0.6477, 0.09955, 0.5525, 0.1598, 0.6467, 0.1631, 0.7278, 0.1067, 0.6477, 0.1598, 0.6467, 0.1067, 0.6477, 0.1631, 0.7278, 0.1151, 0.7295, 0.1958, 0.6465, 0.2008, 0.7283, 0.1669, 0.7275, 0.1669, 0.7275, 0.1637, 0.6467, 0.1958, 0.6465, 0.186, 0.5532, 0.1958, 0.6465, 0.1637, 0.6467, 0.1637, 0.6467, 0.1578, 0.5518, 0.186, 0.5532, 0.1497, 0.3677, 0.1788, 0.188, 0.1858, 0.3677, 0.1788, 0.188, 0.1497, 0.3677, 0.1504, 0.188, 0.1753, 0.007324, 0.1788, 0.188, 0.1504, 0.188, 0.1504, 0.188, 0.1472, 0.007812, 0.1753, 0.007324, 0.01811, 0.188, 0.08966, 0.3672, 0.01797, 0.3667, 0.08966, 0.3672, 0.01811, 0.188, 0.09119, 0.188, 0.01627, 0.007812, 0.09119, 0.188, 0.01811, 0.188, 0.09119, 0.188, 0.01627, 0.007812, 0.08856, 0.006836, 0.002071, 0.3667, 0.001397, 0.188, 0.01797, 0.3667, 0.01797, 0.3667, 0.001397, 0.188, 0.01811, 0.188, 0.001397, 0.188, -3.055e-05, 0.007324, 0.01811, 0.188, 0.01811, 0.188, -3.055e-05, 0.007324, 0.01627, 0.007812, 0.186, 0.3716, 0.1555, 0.3726, 0.1956, 0.3696, 0.1555, 0.3726, 0.1503, 0.3701, 0.1956, 0.3696, 0.1503, 0.3701, 0.1555, 0.3726, 0.1504, 0.3706, 0.7847, 0.9871, 0.9824, 0.9775, 0.9844, 0.9859, 0.7847, 0.9871, 0.9844, 0.9859, 0.7861, 0.9953, 0.5859, 0.9916, 0.7847, 0.9871, 0.7861, 0.9953, 0.5859, 0.9916, 0.7861, 0.9953, 0.5859, 1.0, 0.5859, 1.0, 0.48, 0.9882, 0.5859, 0.9916, 0.48, 0.9882, 0.5859, 1.0, 0.4768, 0.9968, 0.3752, 0.9743, 0.48, 0.9882, 0.4768, 0.9968, 0.3752, 0.9743, 0.4768, 0.9968, 0.3684, 0.9826, 0.2778, 0.9502, 0.3752, 0.9743, 0.3684, 0.9826, 0.2778, 0.9502, 0.3684, 0.9826, 0.2673, 0.9576, 0.1932, 0.9169, 0.2778, 0.9502, 0.2673, 0.9576, 0.1932, 0.9169, 0.2673, 0.9576, 0.1796, 0.9232, 0.1796, 0.9232, 0.126, 0.8764, 0.1932, 0.9169, 0.126, 0.8764, 0.1796, 0.9232, 0.1101, 0.881, 0.07941, 0.8312, 0.126, 0.8764, 0.1101, 0.881, 0.1101, 0.881, 0.06241, 0.8341, 0.07941, 0.8312, 0.06241, 0.8341, 0.05432, 0.7847, 0.07941, 0.8312, 0.05432, 0.7847, 0.06241, 0.8341, 0.0376, 0.7859, 0.034, 0.7388, 0.05432, 0.7847, 0.0376, 0.7859, 0.05432, 0.7847, 0.034, 0.7388, 0.048, 0.7388, 0.7822, 0.912, 0.9805, 0.9143, 0.9722, 0.9225, 0.9722, 0.9225, 0.7793, 0.9186, 0.7822, 0.912, 0.5884, 0.9099, 0.7822, 0.912, 0.7793, 0.9186, 0.5884, 0.9099, 0.7793, 0.9186, 0.5874, 0.9144, 0.5874, 0.9144, 0.5142, 0.9062, 0.5884, 0.9099, 0.5142, 0.9062, 0.5874, 0.9144, 0.5122, 0.9106, 0.5122, 0.9106, 0.4436, 0.8961, 0.5142, 0.9062, 0.4436, 0.8961, 0.5122, 0.9106, 0.4399, 0.9001, 0.4399, 0.9001, 0.3787, 0.8797, 0.4436, 0.8961, 0.3787, 0.8797, 0.4399, 0.9001, 0.3733, 0.8834, 0.3733, 0.8834, 0.3215, 0.8578, 0.3787, 0.8797, 0.3215, 0.8578, 0.3733, 0.8834, 0.3149, 0.8608, 0.3149, 0.8608, 0.2747, 0.8311, 0.3215, 0.8578, 0.2747, 0.8311, 0.3149, 0.8608, 0.2668, 0.8335, 0.2394, 0.8008, 0.2747, 0.8311, 0.2668, 0.8335, 0.2394, 0.8008, 0.2668, 0.8335, 0.2312, 0.8024, 0.2169, 0.7678, 0.2394, 0.8008, 0.2312, 0.8024, 0.2312, 0.8024, 0.2084, 0.7688, 0.2169, 0.7678, 0.198, 0.7329, 0.2169, 0.7678, 0.2084, 0.7688, 0.2169, 0.7678, 0.198, 0.7329, 0.208, 0.7302, 0.9824, 0.9775, 0.7793, 0.9518, 0.9727, 0.941, 0.9824, 0.9775, 0.7847, 0.9871, 0.7793, 0.9518, 0.7847, 0.9871, 0.584, 0.9554, 0.7793, 0.9518, 0.7847, 0.9871, 0.5859, 0.9916, 0.584, 0.9554, 0.5859, 0.9916, 0.4944, 0.9512, 0.584, 0.9554, 0.4944, 0.9512, 0.5859, 0.9916, 0.48, 0.9882, 0.3752, 0.9743, 0.4944, 0.9512, 0.48, 0.9882, 0.4944, 0.9512, 0.3752, 0.9743, 0.4058, 0.9388, 0.2778, 0.9502, 0.4058, 0.9388, 0.3752, 0.9743, 0.4058, 0.9388, 0.2778, 0.9502, 0.3235, 0.9182, 0.1932, 0.9169, 0.3235, 0.9182, 0.2778, 0.9502, 0.3235, 0.9182, 0.1932, 0.9169, 0.2517, 0.8901, 0.126, 0.8764, 0.2517, 0.8901, 0.1932, 0.9169, 0.2517, 0.8901, 0.126, 0.8764, 0.1937, 0.8561, 0.07941, 0.8312, 0.1937, 0.8561, 0.126, 0.8764, 0.1937, 0.8561, 0.07941, 0.8312, 0.1519, 0.818, 0.1267, 0.7782, 0.1519, 0.818, 0.07941, 0.8312, 0.07941, 0.8312, 0.05432, 0.7847, 0.1267, 0.7782, 0.1267, 0.7782, 0.05432, 0.7847, 0.048, 0.7388, 0.1267, 0.7782, 0.048, 0.7388, 0.1165, 0.7375, 0.02692, 0.5535, 0.002234, 0.375, 0.01816, 0.375, 0.01025, 0.5537, 0.002234, 0.375, 0.02692, 0.5535, 0.01894, 0.6499, 0.01025, 0.5537, 0.02692, 0.5535, 0.02692, 0.5535, 0.03537, 0.6494, 0.01894, 0.6499, 0.0473, 0.7307, 0.01894, 0.6499, 0.03537, 0.6494, 0.03278, 0.7314, 0.01894, 0.6499, 0.0473, 0.7307, 0.09955, 0.5525, 0.01816, 0.375, 0.08978, 0.373, 0.02692, 0.5535, 0.01816, 0.375, 0.09955, 0.5525, 0.03537, 0.6494, 0.02692, 0.5535, 0.09955, 0.5525, 0.09955, 0.5525, 0.1067, 0.6477, 0.03537, 0.6494, 0.1151, 0.7295, 0.03537, 0.6494, 0.1067, 0.6477, 0.0473, 0.7307, 0.03537, 0.6494, 0.1151, 0.7295, 0.05292, 0.7344, 0.1165, 0.7375, 0.048, 0.7388, 0.05292, 0.7344, 0.1205, 0.7334, 0.1165, 0.7375, 0.05292, 0.7344, 0.1151, 0.7295, 0.1205, 0.7334, 0.1151, 0.7295, 0.05292, 0.7344, 0.0473, 0.7307, 0.034, 0.7388, 0.05292, 0.7344, 0.048, 0.7388, 0.05292, 0.7344, 0.034, 0.7388, 0.03915, 0.7349, 0.03278, 0.7314, 0.05292, 0.7344, 0.03915, 0.7349, 0.03278, 0.7314, 0.0473, 0.7307, 0.05292, 0.7344, 0.1355, 0.3677, 0.1504, 0.188, 0.1497, 0.3677, 0.1504, 0.188, 0.1355, 0.3677, 0.1345, 0.188, 0.1383, 0.007812, 0.1504, 0.188, 0.1345, 0.188, 0.1504, 0.188, 0.1383, 0.007812, 0.1472, 0.007812, 0.1345, 0.188, 0.1355, 0.3677, 0.08966, 0.3672, 0.08966, 0.3672, 0.09119, 0.188, 0.1345, 0.188, 0.09119, 0.188, 0.08856, 0.006836, 0.1345, 0.188, 0.1345, 0.188, 0.08856, 0.006836, 0.1383, 0.007812, 0.2028, 0.5513, 0.186, 0.3716, 0.1956, 0.3696, 0.186, 0.3716, 0.2028, 0.5513, 0.1959, 0.5513, 0.207, 0.6462, 0.1959, 0.5513, 0.2028, 0.5513, 0.1959, 0.5513, 0.207, 0.6462, 0.2006, 0.6462, 0.207, 0.6462, 0.2008, 0.7283, 0.2006, 0.6462, 0.2008, 0.7283, 0.207, 0.6462, 0.208, 0.7302, 0.1858, 0.3677, 0.1904, 0.187, 0.1956, 0.3696, 0.1904, 0.187, 0.1858, 0.3677, 0.1849, 0.187, 0.1753, 0.007324, 0.1904, 0.187, 0.1849, 0.187, 0.1904, 0.187, 0.1753, 0.007324, 0.1853, 0.004883, 0.5737, 0.002441, 0.1904, 0.187, 0.1853, 0.004883, 0.1904, 0.187, 0.5737, 0.002441, 0.5786, 0.189, 0.5786, 0.189, 0.1956, 0.3696, 0.1904, 0.187, 0.769, 0.001465, 0.5786, 0.189, 0.5737, 0.002441, 0.5913, 0.6448, 0.1956, 0.3696, 0.5786, 0.189, 0.1956, 0.3696, 0.5913, 0.6448, 0.2028, 0.5513, 0.5786, 0.189, 0.769, 0.001465, 0.7739, 0.1899, 0.5913, 0.6448, 0.5786, 0.189, 0.7739, 0.1899, 0.9663, 0.0, 0.7739, 0.1899, 0.769, 0.001465, 0.2028, 0.5513, 0.5913, 0.6448, 0.207, 0.6462, 0.7739, 0.1899, 0.9663, 0.0, 0.9712, 0.1909, 0.7856, 0.6438, 0.7739, 0.1899, 0.9712, 0.1909, 0.7739, 0.1899, 0.7856, 0.6438, 0.5913, 0.6448, 0.9712, 0.1909, 0.9834, 0.6431, 0.7856, 0.6438, 0.9844, 0.7302, 0.7856, 0.6438, 0.9834, 0.6431, 0.7822, 0.912, 0.9844, 0.7302, 0.9805, 0.9143, 0.7856, 0.6438, 0.9844, 0.7302, 0.7861, 0.73, 0.9844, 0.7302, 0.7822, 0.912, 0.7861, 0.73, 0.7861, 0.73, 0.5913, 0.6448, 0.7856, 0.6438, 0.5884, 0.9099, 0.7861, 0.73, 0.7822, 0.912, 0.5913, 0.6448, 0.7861, 0.73, 0.5913, 0.73, 0.7861, 0.73, 0.5884, 0.9099, 0.5913, 0.73, 0.5913, 0.73, 0.207, 0.6462, 0.5913, 0.6448, 0.5142, 0.9062, 0.5913, 0.73, 0.5884, 0.9099, 0.5913, 0.73, 0.208, 0.7302, 0.207, 0.6462, 0.4436, 0.8961, 0.5913, 0.73, 0.5142, 0.9062, 0.5913, 0.73, 0.2169, 0.7678, 0.208, 0.7302, 0.3787, 0.8797, 0.5913, 0.73, 0.4436, 0.8961, 0.5913, 0.73, 0.2394, 0.8008, 0.2169, 0.7678, 0.5913, 0.73, 0.3787, 0.8797, 0.3215, 0.8578, 0.5913, 0.73, 0.2747, 0.8311, 0.2394, 0.8008, 0.5913, 0.73, 0.3215, 0.8578, 0.2747, 0.8311])
_ca = me_sm_backhill_sidewalk_03e_md_001.color_attributes.new('PSKVTXCOL_0', 'BYTE_COLOR', 'CORNER')
_ca.data.foreach_set('color', [1.0, 0.0, 0.0, 1.0, 1.0, 0.0, 0.0, 1.0, 1.0, 0.0, 0.0, 1.0, 1.0, 0.0, 0.0, 1.0, 1.0, 0.0, 0.0, 1.0, 1.0, 0.0, 0.0, 1.0, 1.0, 0.0, 0.0, 1.0, 1.0, 0.0, 0.0, 1.0, 1.0, 0.0, 0.0, 1.0, 1.0, 0.0, 0.0, 1.0, 1.0, 0.0, 0.0, 1.0, 1.0, 0.0, 0.0, 1.0, 1.0, 0.0, 0.0, 1.0, 1.0, 0.0, 0.0, 1.0, 1.0, 0.0, 0.0, 1.0, 1.0, 0.0, 0.0, 1.0, 1.0, 0.0, 0.0, 1.0, 1.0, 0.0, 0.0, 1.0, 1.0, 0.0, 0.0, 1.0, 1.0, 0.0, 0.0, 1.0, 1.0, 0.0, 0.0, 1.0, 1.0, 0.0, 0.0, 1.0, 1.0, 0.0, 0.0, 1.0, 1.0, 0.0, 0.0, 1.0, 1.0, 0.0, 0.0, 1.0, 1.0, 0.0, 0.0, 1.0, 1.0, 0.0, 0.0, 1.0, 1.0, 0.0, 0.0, 1.0, 1.0, 0.0, 0.0, 1.0, 1.0, 0.0, 0.0, 1.0, 1.0, 0.0, 0.0, 1.0, 1.0, 0.0, 0.0, 1.0, 1.0, 0.0, 0.0, 1.0, 1.0, 0.0, 0.0, 1.0, 1.0, 0.0, 0.0, 1.0, 1.0, 0.0, 0.0, 1.0, 1.0, 0.0, 0.0, 1.0, 1.0, 0.0, 0.0, 1.0, 1.0, 0.0, 0.0, 1.0, 1.0, 0.0, 0.0, 1.0, 1.0, 0.0, 0.0, 1.0, 1.0, 0.0, 0.0, 1.0, 1.0, 0.0, 0.0, 1.0, 1.0, 0.0, 0.0, 1.0, 1.0, 0.0, 0.0, 1.0, 1.0, 0.0, 0.0, 1.0, 1.0, 0.0, 0.0, 1.0, 1.0, 0.0, 0.0, 1.0, 1.0, 0.0, 0.0, 1.0, 1.0, 0.0, 0.0, 1.0, 1.0, 0.0, 0.0, 1.0, 1.0, 0.0, 0.0, 1.0, 1.0, 0.0, 0.0, 1.0, 1.0, 0.0, 0.0, 1.0, 1.0, 0.0, 0.0, 1.0, 1.0, 0.0, 0.0, 1.0, 1.0, 0.0, 0.0, 1.0, 1.0, 0.0, 0.0, 1.0, 1.0, 0.0, 0.0, 1.0, 1.0, 0.0, 0.0, 1.0, 1.0, 0.0, 0.0, 1.0, 1.0, 0.0, 0.0, 1.0, 1.0, 0.0, 0.0, 1.0, 1.0, 0.0, 0.0, 1.0, 1.0, 0.0, 0.0, 1.0, 1.0, 0.0, 0.0, 1.0, 1.0, 0.0, 0.0, 1.0, 1.0, 0.0, 0.0, 1.0, 1.0, 0.0, 0.0, 1.0, 1.0, 0.0, 0.0, 1.0, 1.0, 0.0, 0.0, 1.0, 1.0, 0.0, 0.0, 1.0, 1.0, 0.0, 0.0, 1.0, 1.0, 0.0, 0.0, 1.0, 1.0, 0.0, 0.0, 1.0, 1.0, 0.0, 0.0, 1.0, 1.0, 0.0, 0.0, 1.0, 1.0, 0.0, 0.0, 1.0, 1.0, 0.0, 0.0, 1.0, 1.0, 0.0, 0.0, 1.0, 1.0, 0.0, 0.0, 1.0, 1.0, 0.0, 0.0, 1.0, 1.0, 0.0, 0.0, 1.0, 1.0, 0.0, 0.0, 1.0, 1.0, 0.0, 0.0, 1.0, 1.0, 0.0, 0.0, 1.0, 1.0, 0.0, 0.0, 1.0, 1.0, 0.0, 0.0, 1.0, 1.0, 0.0, 0.0, 1.0, 1.0, 0.0, 0.0, 1.0, 1.0, 0.0, 0.0, 1.0, 1.0, 0.0, 0.0, 1.0, 1.0, 0.0, 0.0, 1.0, 1.0, 0.0, 0.0, 1.0, 1.0, 0.0, 0.0, 1.0, 1.0, 0.0, 0.0, 1.0, 1.0, 0.0, 0.0, 1.0, 1.0, 0.0, 0.0, 1.0, 1.0, 0.0, 0.0, 1.0, 1.0, 0.0, 0.0, 1.0, 1.0, 0.0, 0.0, 1.0, 1.0, 0.0, 0.0, 1.0, 1.0, 0.0, 0.0, 1.0, 1.0, 0.0, 0.0, 1.0, 1.0, 0.0, 0.0, 1.0, 1.0, 0.0, 0.0, 1.0, 1.0, 0.0, 0.0, 1.0, 1.0, 0.0, 0.0, 1.0, 1.0, 0.0, 0.0, 1.0, 1.0, 0.0, 0.0, 1.0, 1.0, 0.0, 0.0, 1.0, 1.0, 0.0, 0.0, 1.0, 1.0, 0.0, 0.0, 1.0, 1.0, 0.0, 0.0, 1.0, 1.0, 0.0, 0.0, 1.0, 1.0, 0.0, 0.0, 1.0, 1.0, 0.0, 0.0, 1.0, 1.0, 0.0, 0.0, 1.0, 1.0, 0.0, 0.0, 1.0, 1.0, 0.0, 0.0, 1.0, 1.0, 0.0, 0.0, 1.0, 1.0, 0.0, 0.0, 1.0, 1.0, 0.0, 0.0, 1.0, 1.0, 0.0, 0.0, 1.0, 1.0, 0.0, 0.0, 1.0, 1.0, 0.0, 0.0, 1.0, 1.0, 0.0, 0.0, 1.0, 1.0, 0.0, 0.0, 1.0, 1.0, 0.0, 0.0, 1.0, 1.0, 0.0, 0.0, 1.0, 1.0, 0.0, 0.0, 1.0, 1.0, 0.0, 0.0, 1.0, 1.0, 0.0, 0.0, 1.0, 1.0, 0.0, 0.0, 1.0, 1.0, 0.0, 0.0, 1.0, 1.0, 0.0, 0.0, 1.0, 1.0, 0.0, 0.0, 1.0, 1.0, 0.0, 0.0, 1.0, 1.0, 0.0, 0.0, 1.0, 1.0, 0.0, 0.0, 1.0, 1.0, 0.0, 0.0, 1.0, 1.0, 0.0, 0.0, 1.0, 1.0, 0.0, 0.0, 1.0, 1.0, 0.0, 0.0, 1.0, 1.0, 0.0, 0.0, 1.0, 1.0, 0.0, 0.0, 1.0, 1.0, 0.0, 0.0, 1.0, 1.0, 0.0, 0.0, 1.0, 1.0, 0.0, 0.0, 1.0, 1.0, 0.0, 0.0, 1.0, 1.0, 0.0, 0.0, 1.0, 1.0, 0.0, 0.0, 1.0, 1.0, 0.0, 0.0, 1.0, 1.0, 0.0, 0.0, 1.0, 1.0, 0.0, 0.0, 1.0, 1.0, 0.0, 0.0, 1.0, 1.0, 0.0, 0.0, 1.0, 1.0, 0.0, 0.0, 1.0, 1.0, 0.0, 0.0, 1.0, 1.0, 0.0, 0.0, 1.0, 1.0, 0.0, 0.0, 1.0, 1.0, 0.0, 0.0, 1.0, 1.0, 0.0, 0.0, 1.0, 1.0, 0.0, 0.0, 1.0, 1.0, 0.0, 0.0, 1.0, 1.0, 0.0, 0.0, 1.0, 1.0, 0.0, 0.0, 1.0, 1.0, 0.0, 0.0, 1.0, 1.0, 0.0, 0.0, 1.0, 1.0, 0.0, 0.0, 1.0, 1.0, 0.0, 0.0, 1.0, 1.0, 0.0, 0.0, 1.0, 1.0, 0.0, 0.0, 1.0, 1.0, 0.0, 0.0, 1.0, 1.0, 0.0, 0.0, 1.0, 1.0, 0.0, 0.0, 1.0, 1.0, 0.0, 0.0, 1.0, 1.0, 0.0, 0.0, 1.0, 1.0, 0.0, 0.0, 1.0, 1.0, 0.0, 0.0, 1.0, 1.0, 0.0, 0.0, 1.0, 1.0, 0.0, 0.0, 1.0, 1.0, 0.0, 0.0, 1.0, 1.0, 0.0, 0.0, 1.0, 1.0, 0.0, 0.0, 1.0, 1.0, 0.0, 0.0, 1.0, 1.0, 0.0, 0.0, 1.0, 1.0, 0.0, 0.0, 1.0, 1.0, 0.0, 0.0, 1.0, 1.0, 0.0, 0.0, 1.0, 1.0, 0.0, 0.0, 1.0, 1.0, 0.0, 0.0, 1.0, 1.0, 0.0, 0.0, 1.0, 1.0, 0.0, 0.0, 1.0, 1.0, 0.0, 0.0, 1.0, 1.0, 0.0, 0.0, 1.0, 1.0, 0.0, 0.0, 1.0, 1.0, 0.0, 0.0, 1.0, 1.0, 0.0, 0.0, 1.0, 1.0, 0.0, 0.0, 1.0, 1.0, 0.0, 0.0, 1.0, 1.0, 0.0, 0.0, 1.0, 1.0, 0.0, 0.0, 1.0, 1.0, 0.0, 0.0, 1.0, 1.0, 0.0, 0.0, 1.0, 1.0, 0.0, 0.0, 1.0, 1.0, 0.0, 0.0, 1.0, 1.0, 0.0, 0.0, 1.0, 1.0, 0.0, 0.0, 1.0, 1.0, 0.0, 0.0, 1.0, 1.0, 0.0, 0.0, 1.0, 1.0, 0.0, 0.0, 1.0, 1.0, 0.0, 0.0, 1.0, 1.0, 0.0, 0.0, 1.0, 1.0, 0.0, 0.0, 1.0, 1.0, 0.0, 0.0, 1.0, 1.0, 0.0, 0.0, 1.0, 1.0, 0.0, 0.0, 1.0, 1.0, 0.0, 0.0, 1.0, 1.0, 0.0, 0.0, 1.0, 1.0, 0.0, 0.0, 1.0, 1.0, 0.0, 0.0, 1.0, 1.0, 0.0, 0.0, 1.0, 1.0, 0.0, 0.0, 1.0, 1.0, 0.0, 0.0, 1.0, 1.0, 0.0, 0.0, 1.0, 1.0, 0.0, 0.0, 1.0, 1.0, 0.0, 0.0, 1.0, 1.0, 0.0, 0.0, 1.0, 1.0, 0.0, 0.0, 1.0, 1.0, 0.0, 0.0, 1.0, 1.0, 0.0, 0.0, 1.0, 1.0, 0.0, 0.0, 1.0, 1.0, 0.0, 0.0, 1.0, 1.0, 0.0, 0.0, 1.0, 1.0, 0.0, 0.0, 1.0, 1.0, 0.0, 0.0, 1.0, 1.0, 0.0, 0.0, 1.0, 1.0, 0.0, 0.0, 1.0, 1.0, 0.0, 0.0, 1.0, 1.0, 0.0, 0.0, 1.0, 1.0, 0.0, 0.0, 1.0, 1.0, 0.0, 0.0, 1.0, 1.0, 0.0, 0.0, 1.0, 1.0, 0.0, 0.0, 1.0, 1.0, 0.0, 0.0, 1.0, 1.0, 0.0, 0.0, 1.0, 1.0, 0.0, 0.0, 1.0, 1.0, 0.0, 0.0, 1.0, 1.0, 0.0, 0.0, 1.0, 1.0, 0.0, 0.0, 1.0, 1.0, 0.0, 0.0, 1.0, 1.0, 0.0, 0.0, 1.0, 1.0, 0.0, 0.0, 1.0, 1.0, 0.0, 0.0, 1.0, 1.0, 0.0, 0.0, 1.0, 1.0, 0.0, 0.0, 1.0, 1.0, 0.0, 0.0, 1.0, 1.0, 0.0, 0.0, 1.0, 1.0, 0.0, 0.0, 1.0, 1.0, 0.0, 0.0, 1.0, 1.0, 0.0, 0.0, 1.0, 1.0, 0.0, 0.0, 1.0, 1.0, 0.0, 0.0, 1.0, 1.0, 0.0, 0.0, 1.0, 1.0, 0.0, 0.0, 1.0, 1.0, 0.0, 0.0, 1.0, 1.0, 0.0, 0.0, 1.0, 1.0, 0.0, 0.0, 1.0, 1.0, 0.0, 0.0, 1.0, 1.0, 0.0, 0.0, 1.0, 1.0, 0.0, 0.0, 1.0, 1.0, 0.0, 0.0, 1.0, 1.0, 0.0, 0.0, 1.0, 1.0, 0.0, 0.0, 1.0, 1.0, 0.0, 0.0, 1.0, 1.0, 0.0, 0.0, 1.0, 1.0, 0.0, 0.0, 1.0, 1.0, 0.0, 0.0, 1.0, 1.0, 0.0, 0.0, 1.0, 1.0, 0.0, 0.0, 1.0, 1.0, 0.0, 0.0, 1.0, 1.0, 0.0, 0.0, 1.0, 1.0, 0.0, 0.0, 1.0, 1.0, 0.0, 0.0, 1.0, 1.0, 0.0, 0.0, 1.0, 1.0, 0.0, 0.0, 1.0, 1.0, 0.0, 0.0, 1.0, 1.0, 0.0, 0.0, 1.0, 1.0, 0.0, 0.0, 1.0, 1.0, 0.0, 0.0, 1.0, 1.0, 0.0, 0.0, 1.0, 1.0, 0.0, 0.0, 1.0, 1.0, 0.0, 0.0, 1.0, 1.0, 0.0, 0.0, 1.0, 1.0, 0.0, 0.0, 1.0, 1.0, 0.0, 0.0, 1.0, 1.0, 0.0, 0.0, 1.0, 1.0, 0.0, 0.0, 1.0, 1.0, 0.0, 0.0, 1.0, 1.0, 0.0, 0.0, 1.0, 1.0, 0.0, 0.0, 1.0, 1.0, 0.0, 0.0, 1.0, 1.0, 0.0, 0.0, 1.0, 1.0, 0.0, 0.0, 1.0, 1.0, 0.0, 0.0, 1.0, 1.0, 0.0, 0.0, 1.0, 1.0, 0.0, 0.0, 1.0, 1.0, 0.0, 0.0, 1.0, 1.0, 0.0, 0.0, 1.0, 1.0, 0.0, 0.0, 1.0, 1.0, 0.0, 0.0, 1.0, 1.0, 0.0, 0.0, 1.0, 1.0, 0.0, 0.0, 1.0, 1.0, 0.0, 0.0, 1.0, 1.0, 0.0, 0.0, 1.0, 1.0, 0.0, 0.0, 1.0, 1.0, 0.0, 0.0, 1.0, 1.0, 0.0, 0.0, 1.0, 1.0, 0.0, 0.0, 1.0, 1.0, 0.0, 0.0, 1.0, 1.0, 0.0, 0.0, 1.0, 1.0, 0.0, 0.0, 1.0, 1.0, 0.0, 0.0, 1.0, 1.0, 0.0, 0.0, 1.0, 1.0, 0.0, 0.0, 1.0, 1.0, 0.0, 0.0, 1.0, 1.0, 0.0, 0.0, 1.0, 1.0, 0.0, 0.0, 1.0, 1.0, 0.0, 0.0, 1.0, 1.0, 0.0, 0.0, 1.0, 1.0, 0.0, 0.0, 1.0, 1.0, 0.0, 0.0, 1.0, 1.0, 0.0, 0.0, 1.0, 1.0, 0.0, 0.0, 1.0, 1.0, 0.0, 0.0, 1.0, 1.0, 0.0, 0.0, 1.0, 1.0, 0.0, 0.0, 1.0, 1.0, 0.0, 0.0, 1.0, 1.0, 0.0, 0.0, 1.0, 1.0, 0.0, 0.0, 1.0, 1.0, 0.0, 0.0, 1.0, 1.0, 0.0, 0.0, 1.0, 1.0, 0.0, 0.0, 1.0, 1.0, 0.0, 0.0, 1.0, 1.0, 0.0, 0.0, 1.0, 1.0, 0.0, 0.0, 1.0, 1.0, 0.0, 0.0, 1.0, 1.0, 0.0, 0.0, 1.0, 1.0, 0.0, 0.0, 1.0, 1.0, 0.0, 0.0, 1.0, 1.0, 0.0, 0.0, 1.0, 1.0, 0.0, 0.0, 1.0, 1.0, 0.0, 0.0, 1.0, 1.0, 0.0, 0.0, 1.0, 1.0, 0.0, 0.0, 1.0, 1.0, 0.0, 0.0, 1.0, 1.0, 0.0, 0.0, 1.0, 1.0, 0.0, 0.0, 1.0, 1.0, 0.0, 0.0, 1.0, 1.0, 0.0, 0.0, 1.0, 1.0, 0.0, 0.0, 1.0, 1.0, 0.0, 0.0, 1.0, 1.0, 0.0, 0.0, 1.0, 1.0, 0.0, 0.0, 1.0, 1.0, 0.0, 0.0, 1.0, 1.0, 0.0, 0.0, 1.0, 1.0, 0.0, 0.0, 1.0, 1.0, 0.0, 0.0, 1.0, 1.0, 0.0, 0.0, 1.0, 1.0, 0.0, 0.0, 1.0, 1.0, 0.0, 0.0, 1.0, 1.0, 0.0, 0.0, 1.0, 1.0, 0.0, 0.0, 1.0, 1.0, 0.0, 0.0, 1.0, 1.0, 0.0, 0.0, 1.0, 1.0, 0.0, 0.0, 1.0, 1.0, 0.0, 0.0, 1.0, 1.0, 0.0, 0.0, 1.0, 1.0, 0.0, 0.0, 1.0, 1.0, 0.0, 0.0, 1.0, 1.0, 0.0, 0.0, 1.0, 1.0, 0.0, 0.0, 1.0, 1.0, 0.0, 0.0, 1.0, 1.0, 0.0, 0.0, 1.0, 1.0, 0.0, 0.0, 1.0, 1.0, 0.0, 0.0, 1.0, 1.0, 0.0, 0.0, 1.0, 1.0, 0.0, 0.0, 1.0, 1.0, 0.0, 0.0, 1.0, 1.0, 0.0, 0.0, 1.0, 1.0, 0.0, 0.0, 1.0, 1.0, 0.0, 0.0, 1.0, 1.0, 0.0, 0.0, 1.0, 1.0, 0.0, 0.0, 1.0, 1.0, 0.0, 0.0, 1.0, 1.0, 0.0, 0.0, 1.0, 1.0, 0.0, 0.0, 1.0, 1.0, 0.0, 0.0, 1.0, 1.0, 0.0, 0.0, 1.0, 1.0, 0.0, 0.0, 1.0, 1.0, 0.0, 0.0, 1.0, 1.0, 0.0, 0.0, 1.0, 1.0, 0.0, 0.0, 1.0, 1.0, 0.0, 0.0, 1.0, 1.0, 0.0, 0.0, 1.0, 1.0, 0.0, 0.0, 1.0, 1.0, 0.0, 0.0, 1.0, 1.0, 0.0, 0.0, 1.0, 1.0, 0.0, 0.0, 1.0, 1.0, 0.0, 0.0, 1.0, 1.0, 0.0, 0.0, 1.0, 1.0, 0.0, 0.0, 1.0, 1.0, 0.0, 0.0, 1.0, 1.0, 0.0, 0.0, 1.0, 1.0, 0.0, 0.0, 1.0, 1.0, 0.0, 0.0, 1.0, 1.0, 0.0, 0.0, 1.0, 1.0, 0.0, 0.0, 1.0, 1.0, 0.0, 0.0, 1.0, 1.0, 0.0, 0.0, 1.0, 1.0, 0.0, 0.0, 1.0, 1.0, 0.0, 0.0, 1.0, 1.0, 0.0, 0.0, 1.0, 1.0, 0.0, 0.0, 1.0, 1.0, 0.0, 0.0, 1.0, 1.0, 0.0, 0.0, 1.0, 1.0, 0.0, 0.0, 1.0, 1.0, 0.0, 0.0, 1.0, 1.0, 0.0, 0.0, 1.0, 1.0, 0.0, 0.0, 1.0, 1.0, 0.0, 0.0, 1.0, 1.0, 0.0, 0.0, 1.0, 1.0, 0.0, 0.0, 1.0, 1.0, 0.0, 0.0, 1.0, 1.0, 0.0, 0.0, 1.0, 1.0, 0.0, 0.0, 1.0, 1.0, 0.0, 0.0, 1.0, 1.0, 0.0, 0.0, 1.0, 1.0, 0.0, 0.0, 1.0, 1.0, 0.0, 0.0, 1.0, 1.0, 0.0, 0.0, 1.0, 1.0, 0.0, 0.0, 1.0, 1.0, 0.0, 0.0, 1.0, 1.0, 0.0, 0.0, 1.0, 1.0, 0.0, 0.0, 1.0, 1.0, 0.0, 0.0, 1.0, 1.0, 0.0, 0.0, 1.0, 1.0, 0.0, 0.0, 1.0, 1.0, 0.0, 0.0, 1.0, 1.0, 0.0, 0.0, 1.0, 1.0, 0.0, 0.0, 1.0, 1.0, 0.0, 0.0, 1.0, 1.0, 0.0, 0.0, 1.0, 1.0, 0.0, 0.0, 1.0, 1.0, 0.0, 0.0, 1.0, 1.0, 0.0, 0.0, 1.0, 1.0, 0.0, 0.0, 1.0, 1.0, 0.0, 0.0, 1.0, 1.0, 0.0, 0.0, 1.0, 1.0, 0.0, 0.0, 1.0, 1.0, 0.0, 0.0, 1.0, 1.0, 0.0, 0.0, 1.0, 1.0, 0.0, 0.0, 1.0, 1.0, 0.0, 0.0, 1.0, 1.0, 0.0, 0.0, 1.0, 1.0, 0.0, 0.0, 1.0, 1.0, 0.0, 0.0, 1.0, 1.0, 0.0, 0.0, 1.0, 1.0, 0.0, 0.0, 1.0, 1.0, 0.0, 0.0, 1.0, 1.0, 0.0, 0.0, 1.0, 1.0, 0.0, 0.0, 1.0, 1.0, 0.0, 0.0, 1.0, 1.0, 0.0, 0.0, 1.0, 1.0, 0.0, 0.0, 1.0, 1.0, 0.0, 0.0, 1.0, 1.0, 0.0, 0.0, 1.0, 1.0, 0.0, 0.0, 1.0, 1.0, 0.0, 0.0, 1.0, 1.0, 0.0, 0.0, 1.0, 1.0, 0.0, 0.0, 1.0, 1.0, 0.0, 0.0, 1.0, 1.0, 0.0, 0.0, 1.0, 1.0, 0.0, 0.0, 1.0, 1.0, 0.0, 0.0, 1.0, 1.0, 0.0, 0.0, 1.0, 1.0, 0.0, 0.0, 1.0, 1.0, 0.0, 0.0, 1.0, 1.0, 0.0, 0.0, 1.0, 1.0, 0.0, 0.0, 1.0, 1.0, 0.0, 0.0, 1.0, 1.0, 0.0, 0.0, 1.0, 1.0, 0.0, 0.0, 1.0, 1.0, 0.0, 0.0, 1.0, 1.0, 0.0, 0.0, 1.0, 1.0, 0.0, 0.0, 1.0, 1.0, 0.0, 0.0, 1.0, 1.0, 0.0, 0.0, 1.0, 1.0, 0.0, 0.0, 1.0, 1.0, 0.0, 0.0, 1.0, 1.0, 0.0, 0.0, 1.0, 1.0, 0.0, 0.0, 1.0, 1.0, 0.0, 0.0, 1.0, 1.0, 0.0, 0.0, 1.0, 1.0, 0.0, 0.0, 1.0, 1.0, 0.0, 0.0, 1.0, 1.0, 0.0, 0.0, 1.0, 1.0, 0.0, 0.0, 1.0, 1.0, 0.0, 0.0, 1.0, 1.0, 0.0, 0.0, 1.0, 1.0, 0.0, 0.0, 1.0, 1.0, 0.0, 0.0, 1.0, 1.0, 0.0, 0.0, 1.0, 1.0, 0.0, 0.0, 1.0, 1.0, 0.0, 0.0, 1.0, 1.0, 0.0, 0.0, 1.0, 1.0, 0.0, 0.0, 1.0, 1.0, 0.0, 0.0, 1.0, 1.0, 0.0, 0.0, 1.0, 1.0, 0.0, 0.0, 1.0, 1.0, 0.0, 0.0, 1.0, 1.0, 0.0, 0.0, 1.0, 1.0, 0.0, 0.0, 1.0, 1.0, 0.0, 0.0, 1.0, 1.0, 0.0, 0.0, 1.0, 1.0, 0.0, 0.0, 1.0, 1.0, 0.0, 0.0, 1.0, 1.0, 0.0, 0.0, 1.0, 1.0, 0.0, 0.0, 1.0, 1.0, 0.0, 0.0, 1.0, 1.0, 0.0, 0.0, 1.0, 1.0, 0.0, 0.0, 1.0, 1.0, 0.0, 0.0, 1.0, 1.0, 0.0, 0.0, 1.0, 1.0, 0.0, 0.0, 1.0, 1.0, 0.0, 0.0, 1.0, 1.0, 0.0, 0.0, 1.0, 1.0, 0.0, 0.0, 1.0, 1.0, 0.0, 0.0, 1.0, 1.0, 0.0, 0.0, 1.0, 1.0, 0.0, 0.0, 1.0, 1.0, 0.0, 0.0, 1.0, 1.0, 0.0, 0.0, 1.0, 1.0, 0.0, 0.0, 1.0, 1.0, 0.0, 0.0, 1.0, 1.0, 0.0, 0.0, 1.0, 1.0, 0.0, 0.0, 1.0, 1.0, 0.0, 0.0, 1.0, 1.0, 0.0, 0.0, 1.0, 1.0, 0.0, 0.0, 1.0, 1.0, 0.0, 0.0, 1.0, 1.0, 0.0, 0.0, 1.0, 1.0, 0.0, 0.0, 1.0, 1.0, 0.0, 0.0, 1.0, 1.0, 0.0, 0.0, 1.0, 1.0, 0.0, 0.0, 1.0, 1.0, 0.0, 0.0, 1.0, 1.0, 0.0, 0.0, 1.0, 1.0, 0.0, 0.0, 1.0, 1.0, 0.0, 0.0, 1.0, 1.0, 0.0, 0.0, 1.0, 1.0, 0.0, 0.0, 1.0, 1.0, 0.0, 0.0, 1.0, 1.0, 0.0, 0.0, 1.0, 1.0, 0.0, 0.0, 1.0, 1.0, 0.0, 0.0, 1.0, 1.0, 0.0, 0.0, 1.0, 1.0, 0.0, 0.0, 1.0, 1.0, 0.0, 0.0, 1.0, 1.0, 0.0, 0.0, 1.0, 1.0, 0.0, 0.0, 1.0, 1.0, 0.0, 0.0, 1.0, 1.0, 0.0, 0.0, 1.0, 1.0, 0.0, 0.0, 1.0, 1.0, 0.0, 0.0, 1.0, 1.0, 0.0, 0.0, 1.0, 1.0, 0.0, 0.0, 1.0, 1.0, 0.0, 0.0, 1.0, 1.0, 0.0, 0.0, 1.0, 1.0, 0.0, 0.0, 1.0, 1.0, 0.0, 0.0, 1.0, 1.0, 0.0, 0.0, 1.0, 1.0, 0.0, 0.0, 1.0, 1.0, 0.0, 0.0, 1.0, 1.0, 0.0, 0.0, 1.0, 1.0, 0.0, 0.0, 1.0, 1.0, 0.0, 0.0, 1.0, 1.0, 0.0, 0.0, 1.0, 1.0, 0.0, 0.0, 1.0, 1.0, 0.0, 0.0, 1.0, 1.0, 0.0, 0.0, 1.0, 1.0, 0.0, 0.0, 1.0, 1.0, 0.0, 0.0, 1.0, 1.0, 0.0, 0.0, 1.0, 1.0, 0.0, 0.0, 1.0, 1.0, 0.0, 0.0, 1.0, 1.0, 0.0, 0.0, 1.0, 1.0, 0.0, 0.0, 1.0, 1.0, 0.0, 0.0, 1.0, 1.0, 0.0, 0.0, 1.0, 1.0, 0.0, 0.0, 1.0, 1.0, 0.0, 0.0, 1.0, 1.0, 0.0, 0.0, 1.0, 1.0, 0.0, 0.0, 1.0, 1.0, 0.0, 0.0, 1.0, 1.0, 0.0, 0.0, 1.0, 1.0, 0.0, 0.0, 1.0, 1.0, 0.0, 0.0, 1.0, 1.0, 0.0, 0.0, 1.0, 1.0, 0.0, 0.0, 1.0, 1.0, 0.0, 0.0, 1.0, 1.0, 0.0, 0.0, 1.0, 1.0, 0.0, 0.0, 1.0, 1.0, 0.0, 0.0, 1.0, 1.0, 0.0, 0.0, 1.0, 1.0, 0.0, 0.0, 1.0, 1.0, 0.0, 0.0, 1.0, 1.0, 0.0, 0.0, 1.0, 1.0, 0.0, 0.0, 1.0, 1.0, 0.0, 0.0, 1.0, 1.0, 0.0, 0.0, 1.0, 1.0, 0.0, 0.0, 1.0, 1.0, 0.0, 0.0, 1.0, 1.0, 0.0, 0.0, 1.0, 1.0, 0.0, 0.0, 1.0, 1.0, 0.0, 0.0, 1.0, 1.0, 0.0, 0.0, 1.0, 1.0, 0.0, 0.0, 1.0, 1.0, 0.0, 0.0, 1.0, 1.0, 0.0, 0.0, 1.0, 1.0, 0.0, 0.0, 1.0, 1.0, 0.0, 0.0, 1.0, 1.0, 0.0, 0.0, 1.0, 1.0, 0.0, 0.0, 1.0, 1.0, 0.0, 0.0, 1.0, 1.0, 0.0, 0.0, 1.0, 1.0, 0.0, 0.0, 1.0, 1.0, 0.0, 0.0, 1.0, 1.0, 0.0, 0.0, 1.0, 1.0, 0.0, 0.0, 1.0, 1.0, 0.0, 0.0, 1.0, 1.0, 0.0, 0.0, 1.0, 1.0, 0.0, 0.0, 1.0, 1.0, 0.0, 0.0, 1.0, 1.0, 0.0, 0.0, 1.0, 1.0, 0.0, 0.0, 1.0, 1.0, 0.0, 0.0, 1.0, 1.0, 0.0, 0.0, 1.0, 1.0, 0.0, 0.0, 1.0, 1.0, 0.0, 0.0, 1.0, 1.0, 0.0, 0.0, 1.0, 1.0, 0.0, 0.0, 1.0, 1.0, 0.0, 0.0, 1.0, 1.0, 0.0, 0.0, 1.0, 1.0, 0.0, 0.0, 1.0, 1.0, 0.0, 0.0, 1.0, 1.0, 0.0, 0.0, 1.0, 1.0, 0.0, 0.0, 1.0, 1.0, 0.0, 0.0, 1.0, 1.0, 0.0, 0.0, 1.0, 1.0, 0.0, 0.0, 1.0, 1.0, 0.0, 0.0, 1.0, 1.0, 0.0, 0.0, 1.0, 1.0, 0.0, 0.0, 1.0, 1.0, 0.0, 0.0, 1.0, 1.0, 0.0, 0.0, 1.0, 1.0, 0.0, 0.0, 1.0, 1.0, 0.0, 0.0, 1.0, 1.0, 0.0, 0.0, 1.0, 1.0, 0.0, 0.0, 1.0, 1.0, 0.0, 0.0, 1.0, 1.0, 0.0, 0.0, 1.0, 1.0, 0.0, 0.0, 1.0, 1.0, 0.0, 0.0, 1.0, 1.0, 0.0, 0.0, 1.0, 1.0, 0.0, 0.0, 1.0, 1.0, 0.0, 0.0, 1.0, 1.0, 0.0, 0.0, 1.0, 1.0, 0.0, 0.0, 1.0, 1.0, 0.0, 0.0, 1.0, 1.0, 0.0, 0.0, 1.0, 1.0, 0.0, 0.0, 1.0, 1.0, 0.0, 0.0, 1.0, 1.0, 0.0, 0.0, 1.0, 1.0, 0.0, 0.0, 1.0, 1.0, 0.0, 0.0, 1.0, 1.0, 0.0, 0.0, 1.0, 1.0, 0.0, 0.0, 1.0, 1.0, 0.0, 0.0, 1.0, 1.0, 0.0, 0.0, 1.0, 1.0, 0.0, 0.0, 1.0, 1.0, 0.0, 0.0, 1.0, 1.0, 0.0, 0.0, 1.0, 1.0, 0.0, 0.0, 1.0, 1.0, 0.0, 0.0, 1.0, 1.0, 0.0, 0.0, 1.0, 1.0, 0.0, 0.0, 1.0, 1.0, 0.0, 0.0, 1.0, 1.0, 0.0, 0.0, 1.0, 1.0, 0.0, 0.0, 1.0, 1.0, 0.0, 0.0, 1.0, 1.0, 0.0, 0.0, 1.0, 1.0, 0.0, 0.0, 1.0, 1.0, 0.0, 0.0, 1.0, 1.0, 0.0, 0.0, 1.0, 1.0, 0.0, 0.0, 1.0, 1.0, 0.0, 0.0, 1.0, 1.0, 0.0, 0.0, 1.0, 1.0, 0.0, 0.0, 1.0, 1.0, 0.0, 0.0, 1.0, 1.0, 0.0, 0.0, 1.0, 1.0, 0.0, 0.0, 1.0, 1.0, 0.0, 0.0, 1.0, 1.0, 0.0, 0.0, 1.0, 1.0, 0.0, 0.0, 1.0, 1.0, 0.0, 0.0, 1.0, 1.0, 0.0, 0.0, 1.0, 1.0, 0.0, 0.0, 1.0, 1.0, 0.0, 0.0, 1.0, 1.0, 0.0, 0.0, 1.0, 1.0, 0.0, 0.0, 1.0, 1.0, 0.0, 0.0, 1.0, 1.0, 0.0, 0.0, 1.0, 1.0, 0.0, 0.0, 1.0, 1.0, 0.0, 0.0, 1.0, 1.0, 0.0, 0.0, 1.0, 1.0, 0.0, 0.0, 1.0, 1.0, 0.0, 0.0, 1.0, 1.0, 0.0, 0.0, 1.0, 1.0, 0.0, 0.0, 1.0, 1.0, 0.0, 0.0, 1.0, 1.0, 0.0, 0.0, 1.0, 1.0, 0.0, 0.0, 1.0, 1.0, 0.0, 0.0, 1.0, 1.0, 0.0, 0.0, 1.0, 1.0, 0.0, 0.0, 1.0, 1.0, 0.0, 0.0, 1.0, 1.0, 0.0, 0.0, 1.0, 1.0, 0.0, 0.0, 1.0, 1.0, 0.0, 0.0, 1.0, 1.0, 0.0, 0.0, 1.0, 1.0, 0.0, 0.0, 1.0, 1.0, 0.0, 0.0, 1.0, 1.0, 0.0, 0.0, 1.0, 1.0, 0.0, 0.0, 1.0, 1.0, 0.0, 0.0, 1.0, 1.0, 0.0, 0.0, 1.0, 1.0, 0.0, 0.0, 1.0, 1.0, 0.0, 0.0, 1.0, 1.0, 0.0, 0.0, 1.0, 1.0, 0.0, 0.0, 1.0, 1.0, 0.0, 0.0, 1.0, 1.0, 0.0, 0.0, 1.0, 1.0, 0.0, 0.0, 1.0, 1.0, 0.0, 0.0, 1.0, 1.0, 0.0, 0.0, 1.0, 1.0, 0.0, 0.0, 1.0, 1.0, 0.0, 0.0, 1.0, 1.0, 0.0, 0.0, 1.0, 1.0, 0.0, 0.0, 1.0, 1.0, 0.0, 0.0, 1.0, 1.0, 0.0, 0.0, 1.0, 1.0, 0.0, 0.0, 1.0, 1.0, 0.0, 0.0, 1.0, 1.0, 0.0, 0.0, 1.0, 1.0, 0.0, 0.0, 1.0, 1.0, 0.0, 0.0, 1.0, 1.0, 0.0, 0.0, 1.0, 1.0, 0.0, 0.0, 1.0, 1.0, 0.0, 0.0, 1.0, 1.0, 0.0, 0.0, 1.0, 1.0, 0.0, 0.0, 1.0, 1.0, 0.0, 0.0, 1.0, 1.0, 0.0, 0.0, 1.0, 1.0, 0.0, 0.0, 1.0, 1.0, 0.0, 0.0, 1.0, 1.0, 0.0, 0.0, 1.0, 1.0, 0.0, 0.0, 1.0, 1.0, 0.0, 0.0, 1.0, 1.0, 0.0, 0.0, 1.0, 1.0, 0.0, 0.0, 1.0, 1.0, 0.0, 0.0, 1.0, 1.0, 0.0, 0.0, 1.0, 1.0, 0.0, 0.0, 1.0, 1.0, 0.0, 0.0, 1.0, 1.0, 0.0, 0.0, 1.0, 1.0, 0.0, 0.0, 1.0, 1.0, 0.0, 0.0, 1.0, 1.0, 0.0, 0.0, 1.0, 1.0, 0.0, 0.0, 1.0, 1.0, 0.0, 0.0, 1.0, 1.0, 0.0, 0.0, 1.0, 1.0, 0.0, 0.0, 1.0, 1.0, 0.0, 0.0, 1.0, 1.0, 0.0, 0.0, 1.0, 1.0, 0.0, 0.0, 1.0, 1.0, 0.0, 0.0, 1.0, 1.0, 0.0, 0.0, 1.0, 1.0, 0.0, 0.0, 1.0, 1.0, 0.0, 0.0, 1.0, 1.0, 0.0, 0.0, 1.0, 1.0, 0.0, 0.0, 1.0, 1.0, 0.0, 0.0, 1.0, 1.0, 0.0, 0.0, 1.0, 1.0, 0.0, 0.0, 1.0, 1.0, 0.0, 0.0, 1.0, 1.0, 0.0, 0.0, 1.0, 1.0, 0.0, 0.0, 1.0, 1.0, 0.0, 0.0, 1.0, 1.0, 0.0, 0.0, 1.0, 1.0, 0.0, 0.0, 1.0, 1.0, 0.0, 0.0, 1.0, 1.0, 0.0, 0.0, 1.0, 1.0, 0.0, 0.0, 1.0, 1.0, 0.0, 0.0, 1.0, 1.0, 0.0, 0.0, 1.0, 1.0, 0.0, 0.0, 1.0, 1.0, 0.0, 0.0, 1.0, 1.0, 0.0, 0.0, 1.0, 1.0, 0.0, 0.0, 1.0, 1.0, 0.0, 0.0, 1.0, 1.0, 0.0, 0.0, 1.0, 1.0, 0.0, 0.0, 1.0, 1.0, 0.0, 0.0, 1.0, 1.0, 0.0, 0.0, 1.0, 1.0, 0.0, 0.0, 1.0, 1.0, 0.0, 0.0, 1.0, 1.0, 0.0, 0.0, 1.0, 1.0, 0.0, 0.0, 1.0, 1.0, 0.0, 0.0, 1.0, 1.0, 0.0, 0.0, 1.0, 1.0, 0.0, 0.0, 1.0, 1.0, 0.0, 0.0, 1.0, 1.0, 0.0, 0.0, 1.0, 1.0, 0.0, 0.0, 1.0, 1.0, 0.0, 0.0, 1.0, 1.0, 0.0, 0.0, 1.0, 1.0, 0.0, 0.0, 1.0, 1.0, 0.0, 0.0, 1.0, 1.0, 0.0, 0.0, 1.0, 1.0, 0.0, 0.0, 1.0, 1.0, 0.0, 0.0, 1.0, 1.0, 0.0, 0.0, 1.0, 1.0, 0.0, 0.0, 1.0, 1.0, 0.0, 0.0, 1.0, 1.0, 0.0, 0.0, 1.0, 1.0, 0.0, 0.0, 1.0, 1.0, 0.0, 0.0, 1.0])
me_sm_backhill_sidewalk_03e_md_001.materials.append(mat_m_backhill_sidewalk)
me_sm_backhill_sidewalk_03e_md_001.materials.append(mat_m_backhill_sidewalk)
me_sm_backhill_sidewalk_03e_md_001.materials.append(mat_m_backhill_ground_snow)
me_sm_backhill_sidewalk_03e_md_001.use_remesh_fix_poles = True
me_sm_backhill_sidewalk_03e_md_001.use_remesh_preserve_attributes = False
me_sm_backhill_sidewalk_03e_md_001.update()

# ---- objects
ob_sm_backhill_sidewalk_03e_mo = bpy.data.objects.new('SM_Backhill_Sidewalk_03e.mo', me_sm_backhill_sidewalk_03e_md_001)

# ---- transforms, parenting, visibility, modifiers, constraints
ob_sm_backhill_sidewalk_03e_mo.location = (0.0, 0.0, 0.0)

# ---- collection membership
col_collection.objects.link(ob_sm_backhill_sidewalk_03e_mo)

# ---- scene / render settings (as saved in the file)
scene.frame_start = 1; scene.frame_end = 250; scene.frame_set(1)
scene.render.engine = 'BLENDER_EEVEE_NEXT'
scene.cycles.sampling_pattern = 'TABULATED_SOBOL'
scene.cycles.use_light_tree = False
scene.view_settings.view_transform = 'Filmic'
bpy.context.view_layer.update()

# ---- added for rendering (the .blend has no active camera and no usable light): camera, sun
cam_auto = bpy.data.cameras.new('AutoCamera')
cam_auto.lens = 50.0
cam_auto.sensor_width = 36.0
cam_auto.clip_end = 1000.0
ob_auto_camera = bpy.data.objects.new('AutoCamera', cam_auto)
scene.collection.objects.link(ob_auto_camera)
ob_auto_camera.location = (9.74716, -13.6017, 6.57094)
ob_auto_camera.rotation_euler = (1.09748, -7.21219e-08, 0.694738)
scene.camera = ob_auto_camera
light_auto_sun = bpy.data.lights.new('AutoSun', 'SUN')
light_auto_sun.energy = 3.0
light_auto_sun.angle = 0.0523599
ob_auto_sun = bpy.data.objects.new('AutoSun', light_auto_sun)
scene.collection.objects.link(ob_auto_sun)
ob_auto_sun.rotation_euler = (0.872665, 0.174533, 0.523599)
bpy.context.view_layer.update()
